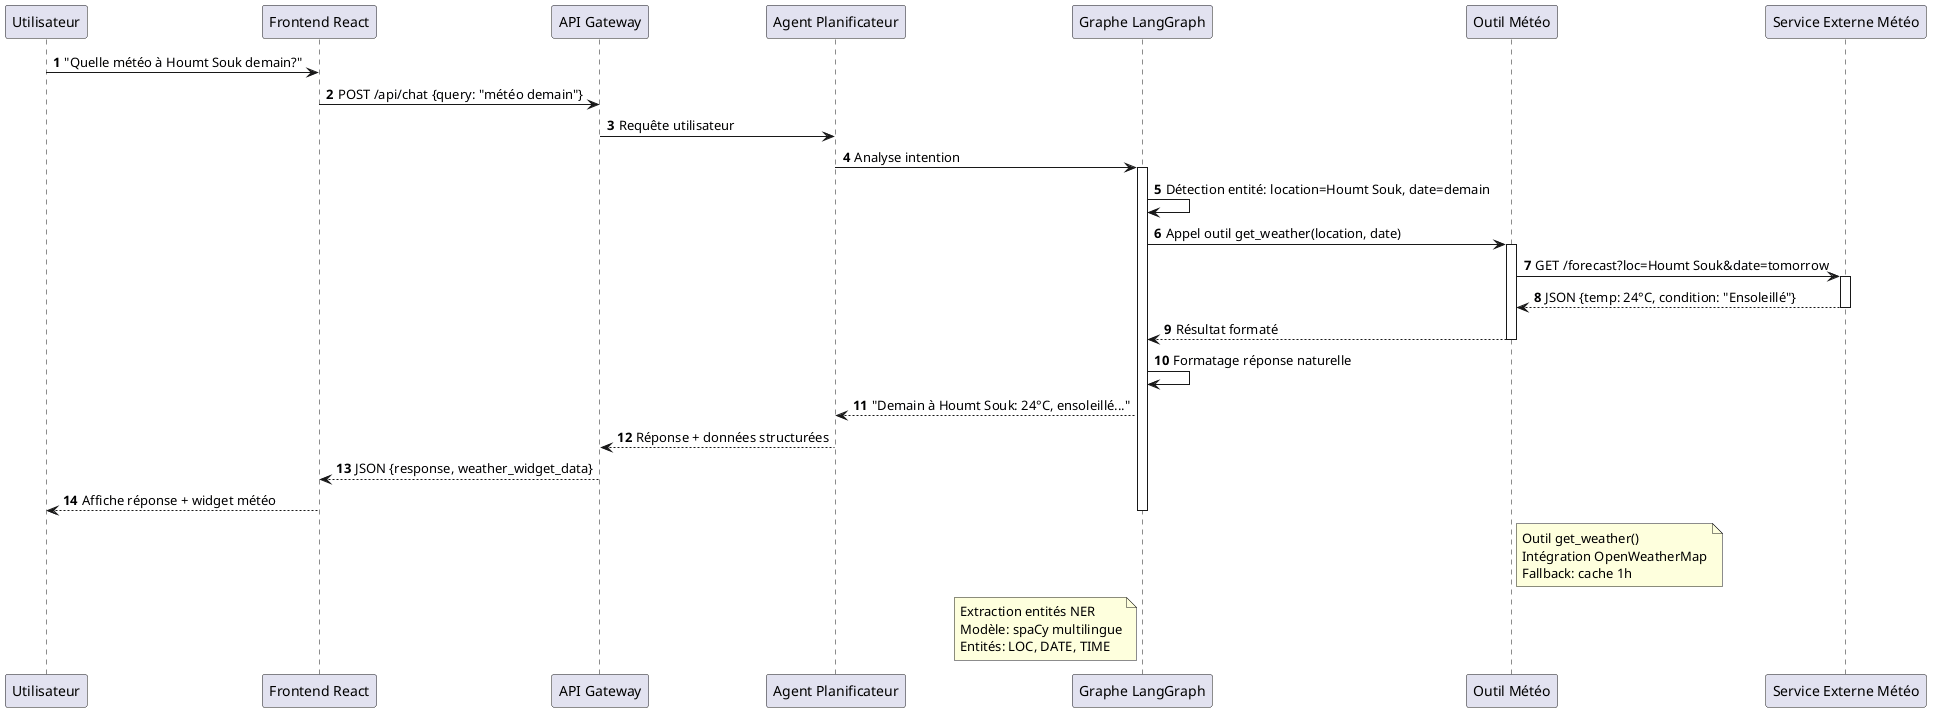

The diagram above was rendered by PlantUML. Its source (embedded in the PNG):
@startuml
autonumber

participant "Utilisateur" as User
participant "Frontend React" as Frontend
participant "API Gateway" as API
participant "Agent Planificateur" as Agent
participant "Graphe LangGraph" as Graph
participant "Outil Météo" as WeatherTool
participant "Service Externe Météo" as WeatherAPI

User -> Frontend : "Quelle météo à Houmt Souk demain?"
Frontend -> API : POST /api/chat {query: "météo demain"}
API -> Agent : Requête utilisateur
Agent -> Graph : Analyse intention

activate Graph
Graph -> Graph : Détection entité: location=Houmt Souk, date=demain

Graph -> WeatherTool : Appel outil get_weather(location, date)
activate WeatherTool
WeatherTool -> WeatherAPI : GET /forecast?loc=Houmt Souk&date=tomorrow
activate WeatherAPI
WeatherAPI --> WeatherTool : JSON {temp: 24°C, condition: "Ensoleillé"}
deactivate WeatherAPI
WeatherTool --> Graph : Résultat formaté
deactivate WeatherTool

Graph -> Graph : Formatage réponse naturelle
Graph --> Agent : "Demain à Houmt Souk: 24°C, ensoleillé..."
Agent --> API : Réponse + données structurées
API --> Frontend : JSON {response, weather_widget_data}
Frontend --> User : Affiche réponse + widget météo

deactivate Graph

note right of WeatherTool
  Outil get_weather()
  Intégration OpenWeatherMap
  Fallback: cache 1h
end note

note left of Graph
  Extraction entités NER
  Modèle: spaCy multilingue
  Entités: LOC, DATE, TIME
end note

@enduml